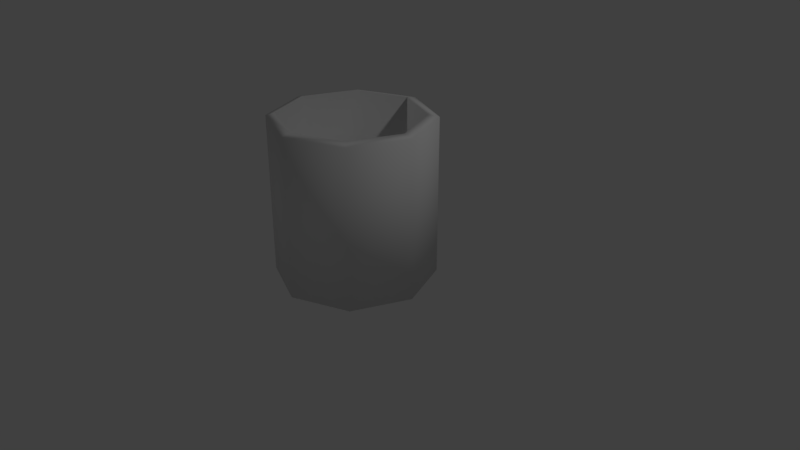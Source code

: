 # Source: bucket.blend  (saved by Blender 2.78.0; exported with 4.5.12 LTS)
import bpy
from mathutils import Matrix  # noqa: F401  (used for matrix-valued properties, if any)

bpy.ops.wm.read_factory_settings(use_empty=True)
scene = bpy.context.scene
scene.name = 'Scene'

# ---- collections
col_collection_1 = bpy.data.collections.new('Collection 1'); scene.collection.children.link(col_collection_1)

# ---- world
world_world = bpy.data.worlds.new('World'); scene.world = world_world
world_world.color = (0.05088, 0.05088, 0.05088)
world_world.use_sun_shadow = False
world_world.sun_shadow_jitter_overblur = 0.0
world_world.cycles.sampling_method = 'MANUAL'

# ---- cameras
cam_camera = bpy.data.cameras.new('Camera')
cam_camera.clip_end = 100.0
cam_camera.lens = 35.0
cam_camera.sensor_width = 32.0
cam_camera.sensor_height = 18.0
cam_camera.ortho_scale = 7.314
cam_camera.dof.focus_distance = 0.0
cam_camera.dof.aperture_fstop = 128.0

# ---- lights
light_lamp = bpy.data.lights.new('Lamp', 'POINT')
light_lamp.transmission_factor = 0.0
light_lamp.cutoff_distance = 30.0
light_lamp.energy = 100.0
light_lamp.shadow_buffer_clip_start = 1.001
light_lamp.shadow_soft_size = 0.1
light_lamp.shadow_maximum_resolution = 0.006
light_lamp.use_absolute_resolution = True

# ---- meshes
me_cylinder = bpy.data.meshes.new('Cylinder')
me_cylinder.from_pydata([(0.0, 0.0, -1.0), (-1.624e-09, 0.8688, 1.031), (0.0, 1.0, -1.0), (0.0, 1.0, 1.0), (0.7071, 0.7071, -1.0), (0.7071, 0.7071, 1.0), (1.0, -4.371e-08, -1.0), (1.0, -4.371e-08, 1.0), (0.7071, -0.7071, -1.0), (0.7071, -0.7071, 1.0), (-8.742e-08, -1.0, -1.0), (-8.742e-08, -1.0, 1.0), (-0.7071, -0.7071, -1.0), (-0.7071, -0.7071, 1.0), (-1.0, 1.192e-08, -1.0), (-1.0, 1.192e-08, 1.0), (-0.7071, 0.7071, -1.0), (-0.7071, 0.7071, 1.0), (0.6237, 0.6104, 1.031), (0.882, -0.01324, 1.031), (0.6237, -0.6369, 1.031), (-7.873e-08, -0.8952, 1.031), (-0.6237, -0.6369, 1.031), (-0.882, -0.01324, 1.031), (-0.6237, 0.6104, 1.031), (-0.00356, 0.8688, -0.9305), (0.6201, 0.6104, -0.9305), (0.8784, -0.01324, -0.9305), (0.6201, -0.6369, -0.9305), (-0.00356, -0.8952, -0.9305), (-0.6272, -0.6369, -0.9305), (-0.8856, -0.01324, -0.9305), (-0.6272, 0.6104, -0.9305)], [], [(0, 2, 4), (11, 9, 20, 21), (2, 3, 5, 4), (0, 4, 6), (17, 15, 23, 24), (4, 5, 7, 6), (0, 6, 8), (9, 7, 19, 20), (6, 7, 9, 8), (0, 8, 10), (5, 3, 1, 18), (8, 9, 11, 10), (0, 10, 12), (15, 13, 22, 23), (10, 11, 13, 12), (0, 12, 14), (7, 5, 18, 19), (12, 13, 15, 14), (0, 14, 16), (13, 11, 21, 22), (14, 15, 17, 16), (0, 16, 2), (3, 17, 24, 1), (16, 17, 3, 2), (19, 18, 26, 27), (24, 23, 31, 32), (22, 21, 29, 30), (18, 1, 25, 26), (21, 20, 28, 29), (20, 19, 27, 28), (1, 24, 32, 25), (23, 22, 30, 31)])
me_cylinder.polygons.foreach_set('use_smooth', [True] * 32)
me_cylinder.use_remesh_preserve_volume = False
me_cylinder.use_remesh_preserve_attributes = False
me_cylinder.use_mirror_vertex_groups = False
me_cylinder.update()

# ---- objects
ob_cylinder = bpy.data.objects.new('Cylinder', me_cylinder)
ob_lamp = bpy.data.objects.new('Lamp', light_lamp)
ob_camera = bpy.data.objects.new('Camera', cam_camera)

# ---- transforms, parenting, visibility, modifiers, constraints
ob_cylinder.location = (0.1814, -0.3761, 1.0)
ob_cylinder.lineart.crease_threshold = 0.0
ob_lamp.location = (4.076, 1.005, 5.904)
ob_lamp.rotation_euler = (0.6503, 0.05522, 1.866)
ob_lamp.lock_rotations_4d = False
ob_lamp.empty_display_type = 'ARROWS'
ob_lamp.color = (0.0, 0.0, 0.0, 0.0)
ob_lamp.lineart.crease_threshold = 0.0
ob_camera.location = (7.481, -6.508, 5.344)
ob_camera.rotation_euler = (1.109, 0.0, 0.8149)
ob_camera.lock_rotations_4d = False
ob_camera.empty_display_type = 'ARROWS'
ob_camera.color = (0.0, 0.0, 0.0, 0.0)
ob_camera.display_type = 'WIRE'
ob_camera.lineart.crease_threshold = 0.0

# ---- collection membership
col_collection_1.objects.link(ob_cylinder)
col_collection_1.objects.link(ob_lamp)
col_collection_1.objects.link(ob_camera)

# ---- scene / render settings (as saved in the file)
scene.camera = ob_camera
scene.frame_start = 1; scene.frame_end = 250; scene.frame_set(1)
scene.render.engine = 'BLENDER_EEVEE_NEXT'
scene.render.resolution_percentage = 50
scene.render.dither_intensity = 0.0
scene.cycles.use_denoising = False
scene.cycles.samples = 128
scene.cycles.sampling_pattern = 'TABULATED_SOBOL'
scene.cycles.light_sampling_threshold = 0.0
scene.cycles.use_adaptive_sampling = False
scene.cycles.use_light_tree = False
scene.cycles.blur_glossy = 0.0
scene.cycles.sample_clamp_indirect = 0.0
scene.view_settings.view_transform = 'Standard'
bpy.context.view_layer.update()
